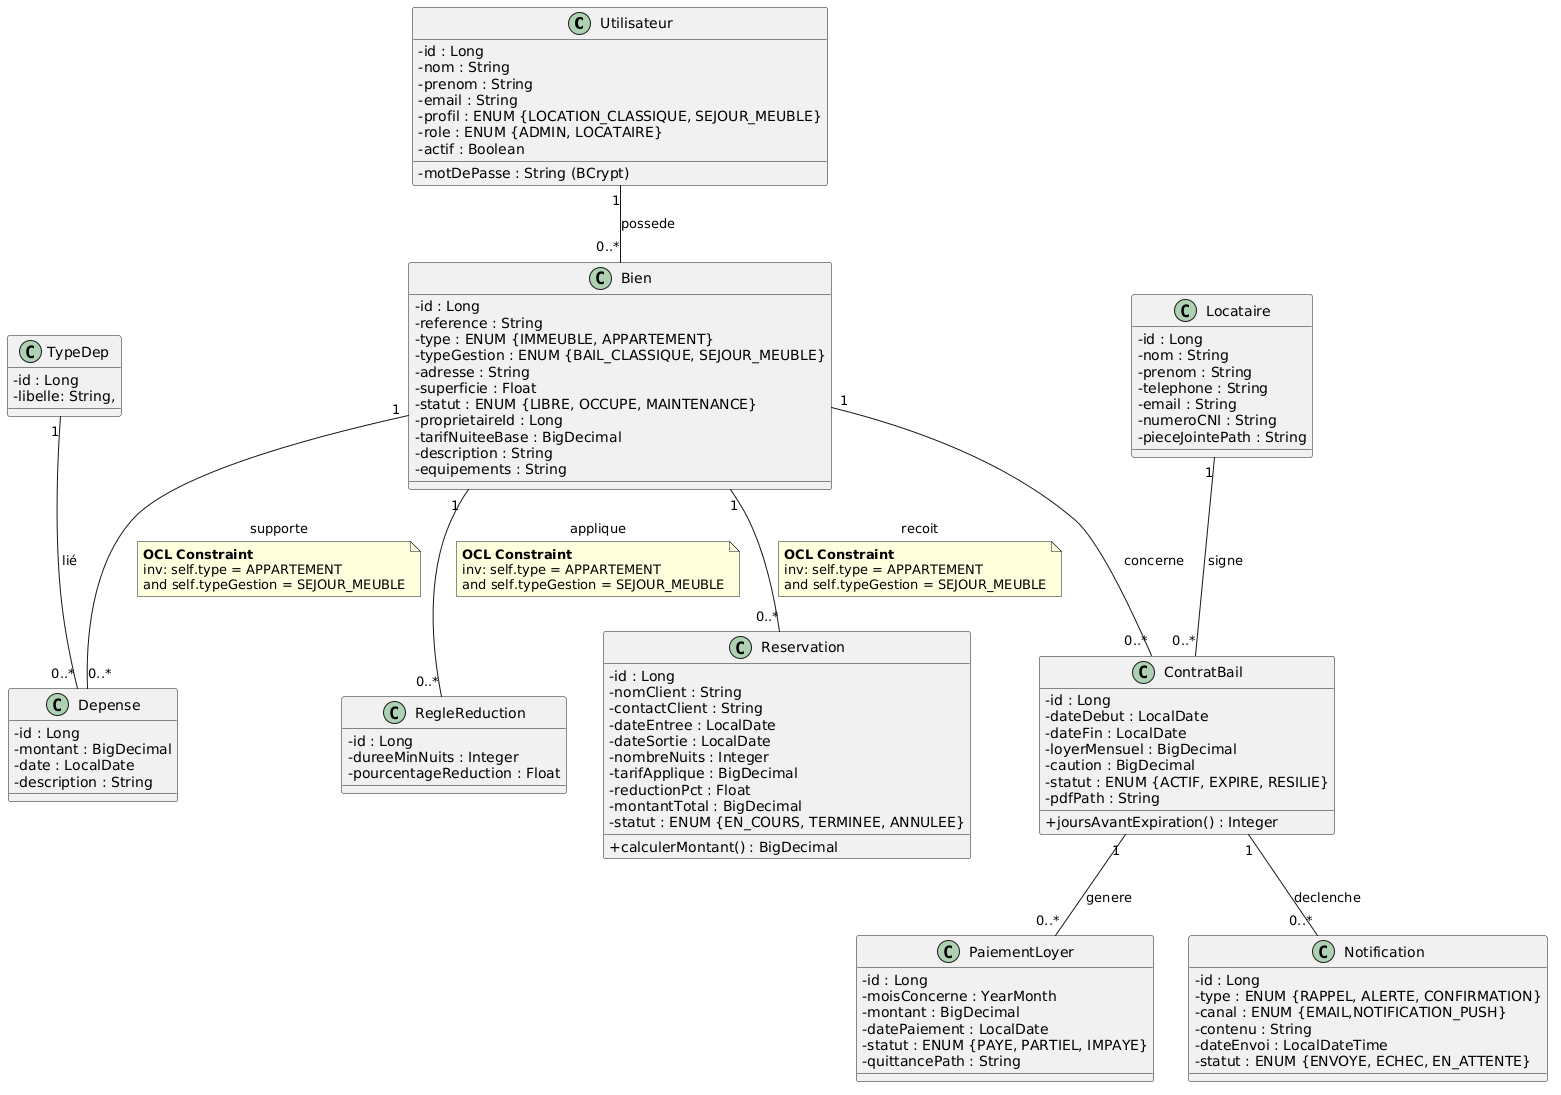

The diagram above was rendered by PlantUML. Its source (embedded in the PNG):
@startuml
skinparam classAttributeIconSize 0

' === NOYAU COMMUN ===
class Utilisateur {
  - id : Long
  - nom : String
  - prenom : String
  - email : String
  - motDePasse : String (BCrypt)
  - profil : ENUM {LOCATION_CLASSIQUE, SEJOUR_MEUBLE}
  - role : ENUM {ADMIN, LOCATAIRE}
  - actif : Boolean
}

class Bien {
  - id : Long
  - reference : String
  - type : ENUM {IMMEUBLE, APPARTEMENT}
  - typeGestion : ENUM {BAIL_CLASSIQUE, SEJOUR_MEUBLE}
  - adresse : String
  - superficie : Float
  - statut : ENUM {LIBRE, OCCUPE, MAINTENANCE}
  - proprietaireId : Long
  - tarifNuiteeBase : BigDecimal
  - description : String
  - equipements : String
}

' === PROFIL A ===
class Locataire {
  - id : Long
  - nom : String
  - prenom : String
  - telephone : String
  - email : String
  - numeroCNI : String
  - pieceJointePath : String
}

class ContratBail {
  - id : Long
  - dateDebut : LocalDate
  - dateFin : LocalDate
  - loyerMensuel : BigDecimal
  - caution : BigDecimal
  - statut : ENUM {ACTIF, EXPIRE, RESILIE}
  - pdfPath : String
  + joursAvantExpiration() : Integer
}

class PaiementLoyer {
  - id : Long
  - moisConcerne : YearMonth
  - montant : BigDecimal
  - datePaiement : LocalDate
  - statut : ENUM {PAYE, PARTIEL, IMPAYE}
  - quittancePath : String
}

class Notification {
  - id : Long
  - type : ENUM {RAPPEL, ALERTE, CONFIRMATION}
  - canal : ENUM {EMAIL,NOTIFICATION_PUSH}
  - contenu : String
  - dateEnvoi : LocalDateTime
  - statut : ENUM {ENVOYE, ECHEC, EN_ATTENTE}
}

' === PROFIL B ===
class Reservation {
  - id : Long
  - nomClient : String
  - contactClient : String
  - dateEntree : LocalDate
  - dateSortie : LocalDate
  - nombreNuits : Integer
  - tarifApplique : BigDecimal
  - reductionPct : Float
  - montantTotal : BigDecimal
  - statut : ENUM {EN_COURS, TERMINEE, ANNULEE}
  + calculerMontant() : BigDecimal
}

class Depense {
  - id : Long
  - montant : BigDecimal
  - date : LocalDate
  - description : String
}

class TypeDep{
  - id : Long
  - libelle: String, 
}


class RegleReduction {
  - id : Long
  - dureeMinNuits : Integer
  - pourcentageReduction : Float
}



' === RELATIONS ===
Utilisateur "1" -- "0..*" Bien : possede

Bien "1" -- "0..*" ContratBail : concerne
Locataire "1" -- "0..*" ContratBail : signe
ContratBail "1" -- "0..*" PaiementLoyer : genere
ContratBail "1" -- "0..*" Notification : declenche

TypeDep "1" -- "0..*" Depense :lié 

Bien "1" -- "0..*" Reservation : recoit 
note on link
  **OCL Constraint**
  inv: self.type = APPARTEMENT 
  and self.typeGestion = SEJOUR_MEUBLE
end note
Bien "1" -- "0..*" Depense : supporte
note on link
  **OCL Constraint**
  inv: self.type = APPARTEMENT 
  and self.typeGestion = SEJOUR_MEUBLE
end note
Bien "1" -- "0..*" RegleReduction : applique
note on link
  **OCL Constraint**
  inv: self.type = APPARTEMENT 
  and self.typeGestion = SEJOUR_MEUBLE
end note
@enduml